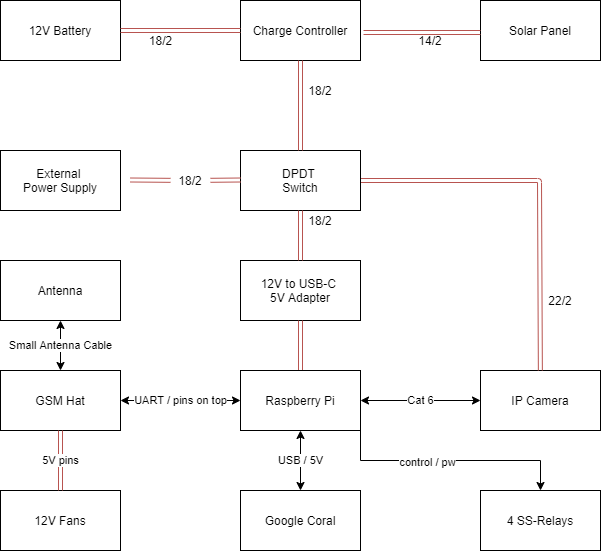

The diagram above was exported from draw.io. Its source (the exported page's mxGraphModel, read from the mxfile embedded in the PNG):
<mxGraphModel dx="1422" dy="882" grid="1" gridSize="10" guides="1" tooltips="1" connect="1" arrows="1" fold="1" page="1" pageScale="1" pageWidth="850" pageHeight="1100" math="0" shadow="0">
  <root>
    <mxCell id="0" />
    <mxCell id="1" parent="0" />
    <mxCell id="9pt7DL2BbyHa8DevOv3a-1" value="12V Battery" style="rounded=0;whiteSpace=wrap;html=1;" vertex="1" parent="1">
      <mxGeometry x="600" y="400" width="120" height="60" as="geometry" />
    </mxCell>
    <mxCell id="9pt7DL2BbyHa8DevOv3a-2" value="Solar Panel" style="rounded=0;whiteSpace=wrap;html=1;" vertex="1" parent="1">
      <mxGeometry x="1080" y="400" width="120" height="60" as="geometry" />
    </mxCell>
    <mxCell id="9pt7DL2BbyHa8DevOv3a-3" value="Charge Controller" style="rounded=0;whiteSpace=wrap;html=1;" vertex="1" parent="1">
      <mxGeometry x="840" y="400" width="120" height="60" as="geometry" />
    </mxCell>
    <mxCell id="9pt7DL2BbyHa8DevOv3a-4" value="" style="shape=link;html=1;fillColor=#f8cecc;strokeColor=#b85450;" edge="1" parent="1">
      <mxGeometry width="100" relative="1" as="geometry">
        <mxPoint x="963" y="432" as="sourcePoint" />
        <mxPoint x="1080" y="432" as="targetPoint" />
        <Array as="points" />
      </mxGeometry>
    </mxCell>
    <mxCell id="9pt7DL2BbyHa8DevOv3a-5" value="12V to USB-C &lt;br&gt;5V Adapter" style="rounded=0;whiteSpace=wrap;html=1;" vertex="1" parent="1">
      <mxGeometry x="840" y="660" width="120" height="60" as="geometry" />
    </mxCell>
    <mxCell id="9pt7DL2BbyHa8DevOv3a-6" value="" style="shape=link;html=1;exitX=0.5;exitY=1;exitDx=0;exitDy=0;entryX=0.5;entryY=0;entryDx=0;entryDy=0;fillColor=#f8cecc;strokeColor=#b85450;" edge="1" parent="1" source="9pt7DL2BbyHa8DevOv3a-5" target="9pt7DL2BbyHa8DevOv3a-7">
      <mxGeometry width="100" relative="1" as="geometry">
        <mxPoint x="880" y="870" as="sourcePoint" />
        <mxPoint x="820" y="850" as="targetPoint" />
      </mxGeometry>
    </mxCell>
    <mxCell id="9pt7DL2BbyHa8DevOv3a-39" style="edgeStyle=orthogonalEdgeStyle;rounded=0;orthogonalLoop=1;jettySize=auto;html=1;exitX=1;exitY=1;exitDx=0;exitDy=0;entryX=0.5;entryY=0;entryDx=0;entryDy=0;" edge="1" parent="1" source="9pt7DL2BbyHa8DevOv3a-7" target="9pt7DL2BbyHa8DevOv3a-37">
      <mxGeometry relative="1" as="geometry" />
    </mxCell>
    <mxCell id="9pt7DL2BbyHa8DevOv3a-40" value="control / pw" style="edgeLabel;html=1;align=center;verticalAlign=middle;resizable=0;points=[];" vertex="1" connectable="0" parent="9pt7DL2BbyHa8DevOv3a-39">
      <mxGeometry x="-0.2" y="-1" relative="1" as="geometry">
        <mxPoint as="offset" />
      </mxGeometry>
    </mxCell>
    <mxCell id="9pt7DL2BbyHa8DevOv3a-7" value="&lt;div&gt;Raspberry Pi&lt;/div&gt;" style="rounded=0;whiteSpace=wrap;html=1;" vertex="1" parent="1">
      <mxGeometry x="840" y="770" width="120" height="60" as="geometry" />
    </mxCell>
    <mxCell id="9pt7DL2BbyHa8DevOv3a-8" value="" style="shape=link;html=1;exitX=0;exitY=0.5;exitDx=0;exitDy=0;entryX=1;entryY=0.5;entryDx=0;entryDy=0;fillColor=#f8cecc;strokeColor=#b85450;" edge="1" parent="1" source="9pt7DL2BbyHa8DevOv3a-3" target="9pt7DL2BbyHa8DevOv3a-1">
      <mxGeometry width="100" relative="1" as="geometry">
        <mxPoint x="760" y="560" as="sourcePoint" />
        <mxPoint x="760" y="600" as="targetPoint" />
        <Array as="points" />
      </mxGeometry>
    </mxCell>
    <mxCell id="9pt7DL2BbyHa8DevOv3a-9" value="" style="shape=link;html=1;fillColor=#f8cecc;strokeColor=#b85450;startArrow=none;" edge="1" parent="1" source="9pt7DL2BbyHa8DevOv3a-33">
      <mxGeometry width="100" relative="1" as="geometry">
        <mxPoint x="840" y="579.5" as="sourcePoint" />
        <mxPoint x="730" y="579.5" as="targetPoint" />
      </mxGeometry>
    </mxCell>
    <mxCell id="9pt7DL2BbyHa8DevOv3a-10" value="&lt;div&gt;IP Camera&lt;br&gt;&lt;/div&gt;" style="rounded=0;whiteSpace=wrap;html=1;" vertex="1" parent="1">
      <mxGeometry x="1080" y="770" width="120" height="60" as="geometry" />
    </mxCell>
    <mxCell id="9pt7DL2BbyHa8DevOv3a-11" value="GSM Hat" style="rounded=0;whiteSpace=wrap;html=1;" vertex="1" parent="1">
      <mxGeometry x="600" y="770" width="120" height="60" as="geometry" />
    </mxCell>
    <mxCell id="9pt7DL2BbyHa8DevOv3a-12" value="Google Coral" style="rounded=0;whiteSpace=wrap;html=1;" vertex="1" parent="1">
      <mxGeometry x="840" y="890" width="120" height="60" as="geometry" />
    </mxCell>
    <mxCell id="9pt7DL2BbyHa8DevOv3a-13" value="UART / pins on top" style="endArrow=classic;startArrow=classic;html=1;exitX=1;exitY=0.5;exitDx=0;exitDy=0;entryX=0;entryY=0.5;entryDx=0;entryDy=0;" edge="1" parent="1" source="9pt7DL2BbyHa8DevOv3a-11" target="9pt7DL2BbyHa8DevOv3a-7">
      <mxGeometry width="50" height="50" relative="1" as="geometry">
        <mxPoint x="850" y="840" as="sourcePoint" />
        <mxPoint x="900" y="790" as="targetPoint" />
      </mxGeometry>
    </mxCell>
    <mxCell id="9pt7DL2BbyHa8DevOv3a-14" value="USB / 5V" style="endArrow=classic;startArrow=classic;html=1;entryX=0.5;entryY=1;entryDx=0;entryDy=0;exitX=0.5;exitY=0;exitDx=0;exitDy=0;" edge="1" parent="1" source="9pt7DL2BbyHa8DevOv3a-12" target="9pt7DL2BbyHa8DevOv3a-7">
      <mxGeometry width="50" height="50" relative="1" as="geometry">
        <mxPoint x="880" y="980" as="sourcePoint" />
        <mxPoint x="900" y="790" as="targetPoint" />
      </mxGeometry>
    </mxCell>
    <mxCell id="9pt7DL2BbyHa8DevOv3a-15" value="&lt;div&gt;12V Fans&lt;br&gt;&lt;/div&gt;" style="rounded=0;whiteSpace=wrap;html=1;" vertex="1" parent="1">
      <mxGeometry x="600" y="890" width="120" height="60" as="geometry" />
    </mxCell>
    <mxCell id="9pt7DL2BbyHa8DevOv3a-16" value="5V pins" style="shape=link;html=1;entryX=0.5;entryY=0;entryDx=0;entryDy=0;exitX=0.5;exitY=1;exitDx=0;exitDy=0;fillColor=#f8cecc;strokeColor=#b85450;" edge="1" parent="1" source="9pt7DL2BbyHa8DevOv3a-11" target="9pt7DL2BbyHa8DevOv3a-15">
      <mxGeometry width="100" relative="1" as="geometry">
        <mxPoint x="620" y="780" as="sourcePoint" />
        <mxPoint x="720" y="780" as="targetPoint" />
      </mxGeometry>
    </mxCell>
    <mxCell id="9pt7DL2BbyHa8DevOv3a-17" value="Antenna" style="rounded=0;whiteSpace=wrap;html=1;" vertex="1" parent="1">
      <mxGeometry x="600" y="660" width="120" height="60" as="geometry" />
    </mxCell>
    <mxCell id="9pt7DL2BbyHa8DevOv3a-18" value="Small Antenna Cable" style="endArrow=classic;startArrow=classic;html=1;exitX=0.5;exitY=0;exitDx=0;exitDy=0;entryX=0.5;entryY=1;entryDx=0;entryDy=0;" edge="1" parent="1" source="9pt7DL2BbyHa8DevOv3a-11" target="9pt7DL2BbyHa8DevOv3a-17">
      <mxGeometry width="50" height="50" relative="1" as="geometry">
        <mxPoint x="780" y="730" as="sourcePoint" />
        <mxPoint x="830" y="680" as="targetPoint" />
      </mxGeometry>
    </mxCell>
    <mxCell id="9pt7DL2BbyHa8DevOv3a-19" value="" style="shape=link;html=1;fillColor=#f8cecc;strokeColor=#b85450;exitX=1;exitY=0.5;exitDx=0;exitDy=0;" edge="1" parent="1" target="9pt7DL2BbyHa8DevOv3a-10" source="9pt7DL2BbyHa8DevOv3a-25">
      <mxGeometry width="100" relative="1" as="geometry">
        <mxPoint x="960" y="559.5" as="sourcePoint" />
        <mxPoint x="1060" y="559.5" as="targetPoint" />
        <Array as="points">
          <mxPoint x="1139" y="580" />
        </Array>
      </mxGeometry>
    </mxCell>
    <mxCell id="9pt7DL2BbyHa8DevOv3a-20" value="14/2" style="text;html=1;strokeColor=none;fillColor=none;align=center;verticalAlign=middle;whiteSpace=wrap;rounded=0;" vertex="1" parent="1">
      <mxGeometry x="1010" y="430" width="40" height="20" as="geometry" />
    </mxCell>
    <mxCell id="9pt7DL2BbyHa8DevOv3a-21" value="18/2" style="text;html=1;strokeColor=none;fillColor=none;align=center;verticalAlign=middle;whiteSpace=wrap;rounded=0;" vertex="1" parent="1">
      <mxGeometry x="900" y="480" width="40" height="20" as="geometry" />
    </mxCell>
    <mxCell id="9pt7DL2BbyHa8DevOv3a-22" value="22/2" style="text;html=1;strokeColor=none;fillColor=none;align=center;verticalAlign=middle;whiteSpace=wrap;rounded=0;" vertex="1" parent="1">
      <mxGeometry x="1140" y="690" width="40" height="20" as="geometry" />
    </mxCell>
    <mxCell id="9pt7DL2BbyHa8DevOv3a-23" value="18/2" style="text;html=1;strokeColor=none;fillColor=none;align=center;verticalAlign=middle;whiteSpace=wrap;rounded=0;" vertex="1" parent="1">
      <mxGeometry x="900" y="610" width="40" height="20" as="geometry" />
    </mxCell>
    <mxCell id="9pt7DL2BbyHa8DevOv3a-24" value="Cat 6" style="endArrow=classic;startArrow=classic;html=1;" edge="1" parent="1">
      <mxGeometry width="50" height="50" relative="1" as="geometry">
        <mxPoint x="960" y="800" as="sourcePoint" />
        <mxPoint x="1080" y="800" as="targetPoint" />
      </mxGeometry>
    </mxCell>
    <mxCell id="9pt7DL2BbyHa8DevOv3a-25" value="DPDT&amp;nbsp;&lt;br&gt;Switch" style="rounded=0;whiteSpace=wrap;html=1;" vertex="1" parent="1">
      <mxGeometry x="840" y="550" width="120" height="60" as="geometry" />
    </mxCell>
    <mxCell id="9pt7DL2BbyHa8DevOv3a-27" value="" style="shape=link;html=1;entryX=0.5;entryY=0;entryDx=0;entryDy=0;fillColor=#f8cecc;strokeColor=#b85450;exitX=0.5;exitY=1;exitDx=0;exitDy=0;" edge="1" parent="1" source="9pt7DL2BbyHa8DevOv3a-3" target="9pt7DL2BbyHa8DevOv3a-25">
      <mxGeometry width="100" relative="1" as="geometry">
        <mxPoint x="840" y="470.02" as="sourcePoint" />
        <mxPoint x="951" y="470" as="targetPoint" />
        <Array as="points" />
      </mxGeometry>
    </mxCell>
    <mxCell id="9pt7DL2BbyHa8DevOv3a-31" value="" style="shape=link;html=1;entryX=0.5;entryY=0;entryDx=0;entryDy=0;fillColor=#f8cecc;strokeColor=#b85450;" edge="1" parent="1" target="9pt7DL2BbyHa8DevOv3a-5">
      <mxGeometry width="100" relative="1" as="geometry">
        <mxPoint x="900" y="610" as="sourcePoint" />
        <mxPoint x="900" y="650" as="targetPoint" />
        <Array as="points" />
      </mxGeometry>
    </mxCell>
    <mxCell id="9pt7DL2BbyHa8DevOv3a-32" value="External &lt;br&gt;Power Supply" style="rounded=0;whiteSpace=wrap;html=1;" vertex="1" parent="1">
      <mxGeometry x="600" y="550" width="120" height="60" as="geometry" />
    </mxCell>
    <mxCell id="9pt7DL2BbyHa8DevOv3a-33" value="18/2" style="text;html=1;strokeColor=none;fillColor=none;align=center;verticalAlign=middle;whiteSpace=wrap;rounded=0;" vertex="1" parent="1">
      <mxGeometry x="770" y="570" width="40" height="20" as="geometry" />
    </mxCell>
    <mxCell id="9pt7DL2BbyHa8DevOv3a-34" value="" style="shape=link;html=1;fillColor=#f8cecc;strokeColor=#b85450;endArrow=none;" edge="1" parent="1" target="9pt7DL2BbyHa8DevOv3a-33">
      <mxGeometry width="100" relative="1" as="geometry">
        <mxPoint x="840" y="579.5" as="sourcePoint" />
        <mxPoint x="730" y="579.5" as="targetPoint" />
      </mxGeometry>
    </mxCell>
    <mxCell id="9pt7DL2BbyHa8DevOv3a-37" value="&lt;div&gt;4 SS-Relays&lt;/div&gt;" style="rounded=0;whiteSpace=wrap;html=1;" vertex="1" parent="1">
      <mxGeometry x="1080" y="890" width="120" height="60" as="geometry" />
    </mxCell>
    <mxCell id="9pt7DL2BbyHa8DevOv3a-42" value="18/2" style="text;html=1;align=center;verticalAlign=middle;resizable=0;points=[];autosize=1;strokeColor=none;fillColor=none;" vertex="1" parent="1">
      <mxGeometry x="740" y="430" width="40" height="20" as="geometry" />
    </mxCell>
  </root>
</mxGraphModel>